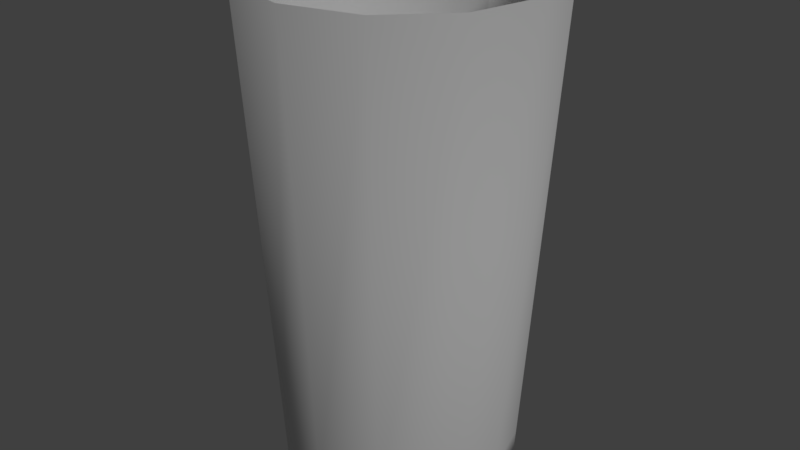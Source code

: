 # Source: glass.blend  (saved by Blender 2.78.0; exported with 4.5.12 LTS)
import bpy
from mathutils import Matrix  # noqa: F401  (used for matrix-valued properties, if any)

bpy.ops.wm.read_factory_settings(use_empty=True)
scene = bpy.context.scene
scene.name = 'Scene'

# ---- collections
col_collection_1 = bpy.data.collections.new('Collection 1'); scene.collection.children.link(col_collection_1)
col_collection_1.hide_render = True
col_collection_1.hide_viewport = True
col_collection_2 = bpy.data.collections.new('Collection 2'); scene.collection.children.link(col_collection_2)
col_collection_2.hide_render = True
col_collection_2.hide_viewport = True
col_collection_3 = bpy.data.collections.new('Collection 3'); scene.collection.children.link(col_collection_3)
col_collection_11 = bpy.data.collections.new('Collection 11'); scene.collection.children.link(col_collection_11)
col_collection_11.hide_render = True
col_collection_11.hide_viewport = True

# ---- materials (node trees are filled in below, after node groups)
mat_glass = bpy.data.materials.new('glass')
mat_glass.alpha_threshold = 0.0
mat_glass.use_transparent_shadow = False
mat_glass.roughness = 0.5

# ---- material node trees

# ---- world
world_world = bpy.data.worlds.new('World'); scene.world = world_world
world_world.color = (0.05088, 0.05088, 0.05088)
world_world.use_sun_shadow = False
world_world.sun_shadow_jitter_overblur = 0.0
world_world.cycles.sampling_method = 'MANUAL'

# ---- lights
light_hemi = bpy.data.lights.new('Hemi', 'SUN')
light_hemi.transmission_factor = 0.0
light_hemi.angle = 0.1993
light_hemi.energy = 1.0
light_hemi.shadow_buffer_clip_start = 0.5
light_hemi.shadow_soft_size = 0.1
light_hemi.shadow_cascade_max_distance = 1000.0

# ---- meshes
me_circle_001 = bpy.data.meshes.new('Circle.001')
me_circle_001.from_pydata([(-0.00966, 0.268, 0.454), (-0.1256, 0.2369, 0.454), (-0.2369, 0.1256, 0.454), (-0.268, 0.00966, 0.454), (-0.2273, -0.1424, 0.454), (-0.1424, -0.2273, 0.454), (0.00966, -0.268, 0.454), (0.1256, -0.2369, 0.454), (0.2369, -0.1256, 0.454), (0.268, -0.009661, 0.454), (0.2273, 0.1424, 0.454), (0.1424, 0.2273, 0.454), (-0.00966, 0.2158, -0.427), (-0.09955, 0.1917, -0.427), (-0.1917, 0.09955, -0.427), (-0.2158, 0.00966, -0.427), (-0.1821, -0.1163, -0.427), (-0.1163, -0.1821, -0.427), (0.00966, -0.2158, -0.427), (0.09955, -0.1917, -0.427), (0.1917, -0.09955, -0.427), (0.2158, -0.009661, -0.427), (0.1821, 0.1163, -0.427), (0.1163, 0.1821, -0.427), (2.297e-08, -1.465e-07, -0.4282), (6.412e-09, 0.2521, 0.464), (-0.1261, 0.2183, 0.464), (-0.2183, 0.1261, 0.464), (-0.2521, -1.156e-07, 0.464), (-0.2183, -0.1261, 0.464), (-0.1261, -0.2183, 0.464), (-3.166e-08, -0.2521, 0.464), (0.1261, -0.2183, 0.464), (0.2183, -0.1261, 0.464), (0.2521, -2.218e-07, 0.464), (0.2183, 0.1261, 0.464), (0.1261, 0.2183, 0.464), (9.447e-09, 0.1686, -0.3482), (-0.08429, 0.146, -0.3482), (-0.146, 0.08429, -0.3482), (-0.1686, -1.247e-07, -0.3482), (-0.146, -0.08429, -0.3482), (-0.08429, -0.146, -0.3482), (-1.601e-08, -0.1686, -0.3482), (0.08429, -0.146, -0.3482), (0.146, -0.08429, -0.3482), (0.1686, -1.957e-07, -0.3482), (0.146, 0.08429, -0.3482), (0.08429, 0.146, -0.3482), (2.111e-08, -1.428e-07, -0.3482), (-0.1932, 0.1004, -0.3995), (-0.2175, 0.00966, -0.3995), (0.2175, -0.00966, -0.3995), (0.1835, 0.1171, -0.3995), (0.00966, -0.2175, -0.3995), (0.1004, -0.1932, -0.3995), (-0.1835, -0.1171, -0.3995), (0.1171, 0.1835, -0.3995), (-0.00966, 0.2175, -0.3995), (-0.1004, 0.1932, -0.3995), (0.1932, -0.1004, -0.3995), (-0.1171, -0.1835, -0.3995), (-0.2677, 0.00966, 0.4493), (0.227, 0.1422, 0.4493), (0.1255, -0.2367, 0.4493), (-0.227, -0.1422, 0.4493), (0.1422, 0.227, 0.4493), (-0.1255, 0.2367, 0.4493), (0.2367, -0.1255, 0.4493), (-0.1422, -0.227, 0.4493), (-0.2367, 0.1255, 0.4493), (0.2677, -0.009661, 0.4493), (0.00966, -0.2677, 0.4493), (-0.00966, 0.2677, 0.4493), (0.2383, -2.177e-07, 0.3947), (0.2064, -0.1192, 0.3947), (-2.88e-08, -0.2383, 0.3947), (-0.1192, -0.2064, 0.3947), (-0.2383, -1.173e-07, 0.3947), (-0.2064, 0.1192, 0.3947), (0.2064, 0.1192, 0.3947), (0.1192, -0.2064, 0.3947), (-0.2064, -0.1192, 0.3947), (0.1192, 0.2064, 0.3947), (-0.1192, 0.2064, 0.3947), (7.189e-09, 0.2383, 0.3947), (1.419e-08, 0.1377, -0.4282), (0.06886, -0.1193, -0.4282), (0.1193, -0.06886, -0.4282), (-0.1193, -0.06886, -0.4282), (-0.06886, -0.1193, -0.4282), (0.06886, 0.1193, -0.4282), (-0.06886, 0.1193, -0.4282), (-0.1193, 0.06886, -0.4282), (0.1377, -1.879e-07, -0.4282), (-6.601e-09, -0.1377, -0.4282), (-0.1377, -1.299e-07, -0.4282), (0.1193, 0.06886, -0.4282), (0.1715, -1.967e-07, -0.3167), (-1.655e-08, -0.1715, -0.3167), (-0.1715, -1.244e-07, -0.3167), (0.1486, 0.08577, -0.3167), (0.08577, -0.1486, -0.3167), (-0.1486, -0.08577, -0.3167), (0.08577, 0.1486, -0.3167), (-0.08577, 0.1486, -0.3167), (0.1486, -0.08577, -0.3167), (-0.08577, -0.1486, -0.3167), (-0.1486, 0.08577, -0.3167), (9.351e-09, 0.1715, -0.3167), (-0.1944, 0.1011, -0.3277), (0.2189, -0.00966, -0.3277), (0.00966, -0.2189, -0.3277), (-0.00966, 0.2189, -0.3277), (-0.2189, 0.00966, -0.3277), (0.1847, 0.1178, -0.3277), (0.1011, -0.1944, -0.3277), (-0.1847, -0.1178, -0.3277), (0.1178, 0.1847, -0.3277), (-0.1011, 0.1944, -0.3277), (0.1944, -0.1011, -0.3277), (-0.1178, -0.1847, -0.3277), (1.261e-08, 0.163, -0.4339), (0.1412, -0.08152, -0.4339), (-0.08152, -0.1412, -0.4339), (-0.1412, 0.08152, -0.4339), (0.163, -1.953e-07, -0.4339), (-1.207e-08, -0.163, -0.4339), (-0.163, -1.267e-07, -0.4339), (0.1412, 0.08152, -0.4339), (0.08152, -0.1412, -0.4339), (-0.1412, -0.08152, -0.4339), (0.08152, 0.1412, -0.4339), (-0.08152, 0.1412, -0.4339), (-0.1356, 0.2349, 0.464), (4.924e-09, 0.2712, 0.464), (-0.2712, -1.132e-07, 0.464), (-0.2349, 0.1356, 0.464), (-0.1356, -0.2349, 0.464), (-0.2349, -0.1356, 0.464), (0.1356, -0.2349, 0.464), (-3.602e-08, -0.2712, 0.464), (0.2712, -2.274e-07, 0.464), (0.2349, -0.1356, 0.464), (0.1356, 0.2349, 0.464), (0.2349, 0.1356, 0.464), (-0.1089, 0.1886, -0.437), (9.086e-09, 0.2178, -0.437), (-0.2178, -1.202e-07, -0.437), (-0.1886, 0.1089, -0.437), (-0.1089, -0.1886, -0.437), (-0.1886, -0.1089, -0.437), (0.1089, -0.1886, -0.437), (-2.38e-08, -0.2178, -0.437), (0.2178, -2.119e-07, -0.437), (0.1886, -0.1089, -0.437), (0.1089, 0.1886, -0.437), (0.1886, 0.1089, -0.437), (-0.1906, 0.11, -0.3996), (-0.2703, -1.133e-07, 0.4492), (0.22, -2.125e-07, -0.3996), (0.2341, 0.1352, 0.4492), (-2.431e-08, -0.22, -0.3996), (0.1352, -0.2341, 0.4492), (-0.2341, -0.1352, 0.4492), (0.1352, 0.2341, 0.4492), (8.913e-09, 0.22, -0.3996), (-0.1352, 0.2341, 0.4492), (0.2341, -0.1352, 0.4492), (-0.1352, -0.2341, 0.4492), (-0.1918, 0.1107, -0.3278), (-0.22, -1.199e-07, -0.3996), (0.2214, -2.123e-07, -0.3278), (0.1906, 0.11, -0.3996), (-2.537e-08, -0.2214, -0.3278), (0.11, -0.1906, -0.3996), (-0.1906, -0.11, -0.3996), (0.11, 0.1906, -0.3996), (8.443e-09, 0.2214, -0.3278), (-0.11, 0.1906, -0.3996), (0.1906, -0.11, -0.3996), (-0.11, -0.1906, -0.3996), (-0.2214, -1.194e-07, -0.3278), (0.1918, 0.1107, -0.3278), (0.1107, -0.1918, -0.3278), (-0.1918, -0.1107, -0.3278), (0.1107, 0.1918, -0.3278), (-0.1107, 0.1918, -0.3278), (0.1918, -0.1107, -0.3278), (-0.1107, -0.1918, -0.3278), (-0.2341, 0.1352, 0.4492), (0.2703, -2.272e-07, 0.4492), (-3.582e-08, -0.2703, 0.4492), (4.993e-09, 0.2703, 0.4492)], [], [(51, 50, 14, 15), (173, 160, 154, 157), (55, 54, 18, 19), (176, 171, 148, 151), (57, 53, 22, 23), (59, 58, 12, 13), (180, 175, 152, 155), (61, 56, 16, 17), (166, 177, 156, 147), (158, 179, 146, 149), (52, 60, 20, 21), (162, 181, 150, 153), (88, 87, 24), (90, 89, 24), (86, 91, 24), (93, 92, 24), (94, 88, 24), (95, 90, 24), (96, 93, 24), (97, 94, 24), (87, 95, 24), (89, 96, 24), (91, 97, 24), (92, 86, 24), (138, 141, 31, 30), (137, 136, 28, 27), (142, 145, 35, 34), (141, 140, 32, 31), (136, 139, 29, 28), (145, 144, 36, 35), (135, 134, 26, 25), (140, 143, 33, 32), (139, 138, 30, 29), (144, 135, 25, 36), (134, 137, 27, 26), (143, 142, 34, 33), (106, 98, 46, 45), (107, 99, 43, 42), (108, 100, 40, 39), (98, 101, 47, 46), (99, 102, 44, 43), (100, 103, 41, 40), (101, 104, 48, 47), (109, 105, 38, 37), (102, 106, 45, 44), (103, 107, 42, 41), (104, 109, 37, 48), (105, 108, 39, 38), (38, 39, 49), (45, 46, 49), (42, 43, 49), (39, 40, 49), (46, 47, 49), (43, 44, 49), (40, 41, 49), (47, 48, 49), (37, 38, 49), (44, 45, 49), (41, 42, 49), (48, 37, 49), (174, 189, 181, 162), (111, 120, 60, 52), (170, 187, 179, 158), (178, 186, 177, 166), (121, 117, 56, 61), (188, 184, 175, 180), (119, 113, 58, 59), (118, 115, 53, 57), (185, 182, 171, 176), (116, 112, 54, 55), (183, 172, 160, 173), (114, 110, 50, 51), (3, 2, 70, 62), (145, 142, 191, 161), (7, 6, 72, 64), (139, 136, 159, 164), (11, 10, 63, 66), (1, 0, 73, 67), (143, 140, 163, 168), (5, 4, 65, 69), (135, 144, 165, 193), (137, 134, 167, 190), (9, 8, 68, 71), (141, 138, 169, 192), (26, 27, 79, 84), (36, 25, 85, 83), (29, 30, 77, 82), (32, 33, 75, 81), (25, 26, 84, 85), (35, 36, 83, 80), (28, 29, 82, 78), (31, 32, 81, 76), (34, 35, 80, 74), (27, 28, 78, 79), (30, 31, 76, 77), (33, 34, 74, 75), (133, 122, 86, 92), (132, 129, 97, 91), (131, 128, 96, 89), (130, 127, 95, 87), (129, 126, 94, 97), (128, 125, 93, 96), (127, 124, 90, 95), (126, 123, 88, 94), (125, 133, 92, 93), (122, 132, 91, 86), (124, 131, 89, 90), (123, 130, 87, 88), (84, 79, 108, 105), (83, 85, 109, 104), (82, 77, 107, 103), (81, 75, 106, 102), (85, 84, 105, 109), (80, 83, 104, 101), (78, 82, 103, 100), (76, 81, 102, 99), (74, 80, 101, 98), (79, 78, 100, 108), (77, 76, 99, 107), (75, 74, 98, 106), (62, 70, 110, 114), (161, 191, 172, 183), (64, 72, 112, 116), (164, 159, 182, 185), (66, 63, 115, 118), (67, 73, 113, 119), (168, 163, 184, 188), (69, 65, 117, 121), (193, 165, 186, 178), (190, 167, 187, 170), (71, 68, 120, 111), (192, 169, 189, 174), (155, 152, 130, 123), (150, 151, 131, 124), (147, 156, 132, 122), (149, 146, 133, 125), (154, 155, 123, 126), (153, 150, 124, 127), (148, 149, 125, 128), (157, 154, 126, 129), (152, 153, 127, 130), (151, 148, 128, 131), (156, 157, 129, 132), (146, 147, 122, 133), (0, 1, 134, 135), (2, 3, 136, 137), (4, 5, 138, 139), (6, 7, 140, 141), (8, 9, 142, 143), (10, 11, 144, 145), (13, 12, 147, 146), (15, 14, 149, 148), (17, 16, 151, 150), (19, 18, 153, 152), (21, 20, 155, 154), (23, 22, 157, 156), (14, 50, 158, 149), (3, 62, 159, 136), (52, 21, 154, 160), (63, 10, 145, 161), (18, 54, 162, 153), (7, 64, 163, 140), (65, 4, 139, 164), (11, 66, 165, 144), (12, 58, 166, 147), (1, 67, 167, 134), (68, 8, 143, 168), (5, 69, 169, 138), (50, 110, 170, 158), (51, 15, 148, 171), (111, 52, 160, 172), (22, 53, 173, 157), (54, 112, 174, 162), (55, 19, 152, 175), (16, 56, 176, 151), (57, 23, 156, 177), (58, 113, 178, 166), (59, 13, 146, 179), (20, 60, 180, 155), (61, 17, 150, 181), (62, 114, 182, 159), (115, 63, 161, 183), (64, 116, 184, 163), (117, 65, 164, 185), (66, 118, 186, 165), (67, 119, 187, 167), (120, 68, 168, 188), (69, 121, 189, 169), (70, 2, 137, 190), (9, 71, 191, 142), (72, 6, 141, 192), (73, 0, 135, 193), (110, 70, 190, 170), (71, 111, 172, 191), (112, 72, 192, 174), (113, 73, 193, 178), (114, 51, 171, 182), (53, 115, 183, 173), (116, 55, 175, 184), (56, 117, 185, 176), (118, 57, 177, 186), (119, 59, 179, 187), (60, 120, 188, 180), (121, 61, 181, 189)])
me_circle_001.polygons.foreach_set('use_smooth', [True] * 204)
_k = {(146, 147): 1.0, (146, 149): 1.0, (148, 149): 1.0, (148, 151): 1.0, (150, 151): 1.0, (150, 153): 1.0, (152, 153): 1.0, (152, 155): 1.0, (154, 155): 1.0, (154, 157): 1.0, (156, 157): 1.0, (147, 156): 1.0, (12, 13): 1.0, (14, 15): 1.0, (16, 17): 1.0, (18, 19): 1.0, (20, 21): 1.0, (22, 23): 1.0}
me_circle_001.attributes.new('crease_edge', 'FLOAT', 'EDGE').data.foreach_set('value', [_k.get((min(e.vertices), max(e.vertices)), 0.0) for e in me_circle_001.edges])
me_circle_001.use_remesh_preserve_volume = False
me_circle_001.use_remesh_preserve_attributes = False
me_circle_001.use_mirror_vertex_groups = False
me_circle_001.update()
me_circle = bpy.data.meshes.new('Circle')
me_circle.from_pydata([(4.924e-09, 0.2712, 0.464), (-0.1356, 0.2349, 0.464), (-0.2349, 0.1356, 0.464), (-0.2712, -1.132e-07, 0.464), (-0.2349, -0.1356, 0.464), (-0.1356, -0.2349, 0.464), (-3.602e-08, -0.2712, 0.464), (0.1356, -0.2349, 0.464), (0.2349, -0.1356, 0.464), (0.2712, -2.274e-07, 0.464), (0.2349, 0.1356, 0.464), (0.1356, 0.2349, 0.464), (9.086e-09, 0.2178, -0.437), (-0.1089, 0.1886, -0.437), (-0.1886, 0.1089, -0.437), (-0.2178, -1.202e-07, -0.437), (-0.1886, -0.1089, -0.437), (-0.1089, -0.1886, -0.437), (-2.38e-08, -0.2178, -0.437), (0.1089, -0.1886, -0.437), (0.1886, -0.1089, -0.437), (0.2178, -2.119e-07, -0.437), (0.1886, 0.1089, -0.437), (0.1089, 0.1886, -0.437), (2.297e-08, -1.465e-07, -0.437), (6.979e-09, 0.2449, 0.464), (-0.1224, 0.212, 0.464), (-0.212, 0.1224, 0.464), (-0.2449, -1.166e-07, 0.464), (-0.212, -0.1224, 0.464), (-0.1224, -0.212, 0.464), (-2.999e-08, -0.2449, 0.464), (0.1224, -0.212, 0.464), (0.212, -0.1224, 0.464), (0.2449, -2.197e-07, 0.464), (0.212, 0.1224, 0.464), (0.1224, 0.212, 0.464), (9.447e-09, 0.1686, -0.3482), (-0.08429, 0.146, -0.3482), (-0.146, 0.08429, -0.3482), (-0.1686, -1.247e-07, -0.3482), (-0.146, -0.08429, -0.3482), (-0.08429, -0.146, -0.3482), (-1.601e-08, -0.1686, -0.3482), (0.08429, -0.146, -0.3482), (0.146, -0.08429, -0.3482), (0.1686, -1.957e-07, -0.3482), (0.146, 0.08429, -0.3482), (0.08429, 0.146, -0.3482), (2.111e-08, -1.428e-07, -0.3482), (-0.1906, 0.11, -0.3996), (-0.22, -1.199e-07, -0.3996), (0.22, -2.125e-07, -0.3996), (0.1906, 0.11, -0.3996), (-2.431e-08, -0.22, -0.3996), (0.11, -0.1906, -0.3996), (-0.1906, -0.11, -0.3996), (0.11, 0.1906, -0.3996), (8.913e-09, 0.22, -0.3996), (-0.11, 0.1906, -0.3996), (0.1906, -0.11, -0.3996), (-0.11, -0.1906, -0.3996)], [], [(51, 50, 14, 15), (53, 52, 21, 22), (55, 54, 18, 19), (56, 51, 15, 16), (57, 53, 22, 23), (59, 58, 12, 13), (60, 55, 19, 20), (61, 56, 16, 17), (58, 57, 23, 12), (50, 59, 13, 14), (52, 60, 20, 21), (54, 61, 17, 18), (20, 19, 24), (17, 16, 24), (12, 23, 24), (14, 13, 24), (21, 20, 24), (18, 17, 24), (15, 14, 24), (22, 21, 24), (19, 18, 24), (16, 15, 24), (23, 22, 24), (13, 12, 24), (5, 6, 31, 30), (2, 3, 28, 27), (9, 10, 35, 34), (6, 7, 32, 31), (3, 4, 29, 28), (10, 11, 36, 35), (0, 1, 26, 25), (7, 8, 33, 32), (4, 5, 30, 29), (11, 0, 25, 36), (1, 2, 27, 26), (8, 9, 34, 33), (33, 34, 46, 45), (30, 31, 43, 42), (27, 28, 40, 39), (34, 35, 47, 46), (31, 32, 44, 43), (28, 29, 41, 40), (35, 36, 48, 47), (25, 26, 38, 37), (32, 33, 45, 44), (29, 30, 42, 41), (36, 25, 37, 48), (26, 27, 39, 38), (38, 39, 49), (45, 46, 49), (42, 43, 49), (39, 40, 49), (46, 47, 49), (43, 44, 49), (40, 41, 49), (47, 48, 49), (37, 38, 49), (44, 45, 49), (41, 42, 49), (48, 37, 49), (6, 5, 61, 54), (9, 8, 60, 52), (2, 1, 59, 50), (0, 11, 57, 58), (5, 4, 56, 61), (8, 7, 55, 60), (1, 0, 58, 59), (11, 10, 53, 57), (4, 3, 51, 56), (7, 6, 54, 55), (10, 9, 52, 53), (3, 2, 50, 51)])
me_circle.polygons.foreach_set('use_smooth', [True] * 72)
_uv = me_circle.uv_layers.new(name='UVMap')
_uv.uv.foreach_set('vector', [0.2794, 0.05681, 0.2212, 0.05056, 0.2236, 0.03147, 0.2811, 0.03765, 0.6877, 0.05056, 0.6296, 0.05681, 0.6279, 0.03765, 0.6854, 0.03147, 0.5129, 0.06396, 0.4545, 0.06486, 0.4545, 0.04562, 0.5124, 0.04473, 0.3376, 0.06128, 0.2794, 0.05681, 0.2811, 0.03765, 0.3388, 0.04208, 0.7456, 0.04254, 0.6877, 0.05056, 0.6854, 0.03147, 0.7427, 0.02352, 0.1633, 0.04254, 0.1057, 0.03275, 0.1092, 0.01383, 0.1663, 0.02352, 0.5713, 0.06128, 0.5129, 0.06396, 0.5124, 0.04473, 0.5702, 0.04208, 0.396, 0.06396, 0.3376, 0.06128, 0.3388, 0.04208, 0.3966, 0.04473, 0.8033, 0.03275, 0.7456, 0.04254, 0.7427, 0.02352, 0.7998, 0.01383, 0.2212, 0.05056, 0.1633, 0.04254, 0.1663, 0.02352, 0.2236, 0.03147, 0.6296, 0.05681, 0.5713, 0.06128, 0.5702, 0.04208, 0.6279, 0.03765, 0.4545, 0.06486, 0.396, 0.06396, 0.3966, 0.04473, 0.4545, 0.04562, 0.8546, 0.9798, 0.8069, 0.9522, 0.8822, 0.8769, 0.7793, 0.8494, 0.8069, 0.8016, 0.8822, 0.8769, 0.9851, 0.8494, 0.9851, 0.9045, 0.8822, 0.8769, 0.9098, 0.7741, 0.9575, 0.8016, 0.8822, 0.8769, 0.9098, 0.9798, 0.8546, 0.9798, 0.8822, 0.8769, 0.7793, 0.9045, 0.7793, 0.8494, 0.8822, 0.8769, 0.8546, 0.7741, 0.9098, 0.7741, 0.8822, 0.8769, 0.9575, 0.9522, 0.9098, 0.9798, 0.8822, 0.8769, 0.8069, 0.9522, 0.7793, 0.9045, 0.8822, 0.8769, 0.8069, 0.8016, 0.8546, 0.7741, 0.8822, 0.8769, 0.9851, 0.9045, 0.9575, 0.9522, 0.8822, 0.8769, 0.9575, 0.8016, 0.9851, 0.8494, 0.8822, 0.8769, 0.7899, 0.7592, 0.7295, 0.7267, 0.7383, 0.7173, 0.7929, 0.7467, 0.9494, 0.6606, 0.9169, 0.7211, 0.9075, 0.7122, 0.9369, 0.6577, 0.7239, 0.5393, 0.7823, 0.5032, 0.786, 0.5156, 0.7333, 0.5481, 0.7295, 0.7267, 0.6934, 0.6683, 0.7058, 0.6646, 0.7383, 0.7173, 0.9169, 0.7211, 0.8585, 0.7572, 0.8548, 0.7448, 0.9075, 0.7122, 0.7823, 0.5032, 0.8508, 0.5012, 0.8479, 0.5137, 0.786, 0.5156, 0.9113, 0.5337, 0.9474, 0.5921, 0.935, 0.5958, 0.9024, 0.5431, 0.6934, 0.6683, 0.6914, 0.5997, 0.7039, 0.6027, 0.7058, 0.6646, 0.8585, 0.7572, 0.7899, 0.7592, 0.7929, 0.7467, 0.8548, 0.7448, 0.8508, 0.5012, 0.9113, 0.5337, 0.9024, 0.5431, 0.8479, 0.5137, 0.9474, 0.5921, 0.9494, 0.6606, 0.9369, 0.6577, 0.935, 0.5958, 0.6914, 0.5997, 0.7239, 0.5393, 0.7333, 0.5481, 0.7039, 0.6027, 0.6355, 0.9564, 0.5744, 0.9669, 0.5167, 0.5723, 0.5588, 0.5651, 0.08241, 0.9431, 0.02263, 0.9268, 0.1368, 0.5447, 0.178, 0.5559, 0.2655, 0.9744, 0.204, 0.9669, 0.2617, 0.5723, 0.304, 0.5775, 0.5744, 0.9669, 0.5129, 0.9744, 0.4744, 0.5775, 0.5167, 0.5723, 0.7558, 0.9268, 0.696, 0.9431, 0.6004, 0.5559, 0.6416, 0.5447, 0.204, 0.9669, 0.1429, 0.9564, 0.2196, 0.5651, 0.2617, 0.5723, 0.5129, 0.9744, 0.4511, 0.9789, 0.4319, 0.5806, 0.4744, 0.5775, 0.3892, 0.9804, 0.3273, 0.9789, 0.3466, 0.5806, 0.3892, 0.5816, 0.696, 0.9431, 0.6355, 0.9564, 0.5588, 0.5651, 0.6004, 0.5559, 0.1429, 0.9564, 0.08241, 0.9431, 0.178, 0.5559, 0.2196, 0.5651, 0.4511, 0.9789, 0.3892, 0.9804, 0.3892, 0.5816, 0.4319, 0.5806, 0.3273, 0.9789, 0.2655, 0.9744, 0.304, 0.5775, 0.3466, 0.5806, 0.8781, 0.6856, 0.8418, 0.7081, 0.8181, 0.6291, 0.7944, 0.5502, 0.837, 0.5489, 0.8181, 0.6291, 0.7392, 0.6528, 0.7379, 0.6102, 0.8181, 0.6291, 0.8418, 0.7081, 0.7992, 0.7093, 0.8181, 0.6291, 0.837, 0.5489, 0.8746, 0.5691, 0.8181, 0.6291, 0.7379, 0.6102, 0.7581, 0.5726, 0.8181, 0.6291, 0.7992, 0.7093, 0.7616, 0.6891, 0.8181, 0.6291, 0.8746, 0.5691, 0.897, 0.6054, 0.8181, 0.6291, 0.8983, 0.6481, 0.8781, 0.6856, 0.8181, 0.6291, 0.7581, 0.5726, 0.7944, 0.5502, 0.8181, 0.6291, 0.7616, 0.6891, 0.7392, 0.6528, 0.8181, 0.6291, 0.897, 0.6054, 0.8983, 0.6481, 0.8181, 0.6291, 0.4545, 0.5088, 0.3825, 0.5077, 0.396, 0.06396, 0.4545, 0.06486, 0.6703, 0.4989, 0.5985, 0.5044, 0.5713, 0.06128, 0.6296, 0.05681, 0.167, 0.4912, 0.09567, 0.4813, 0.1633, 0.04254, 0.2212, 0.05056, 0.8843, 0.4692, 0.8133, 0.4813, 0.7456, 0.04254, 0.8033, 0.03275, 0.3825, 0.5077, 0.3105, 0.5044, 0.3376, 0.06128, 0.396, 0.06396, 0.5985, 0.5044, 0.5265, 0.5077, 0.5129, 0.06396, 0.5713, 0.06128, 0.09567, 0.4813, 0.02465, 0.4692, 0.1057, 0.03275, 0.1633, 0.04254, 0.8133, 0.4813, 0.742, 0.4912, 0.6877, 0.05056, 0.7456, 0.04254, 0.3105, 0.5044, 0.2387, 0.4989, 0.2794, 0.05681, 0.3376, 0.06128, 0.5265, 0.5077, 0.4545, 0.5088, 0.4545, 0.06486, 0.5129, 0.06396, 0.742, 0.4912, 0.6703, 0.4989, 0.6296, 0.05681, 0.6877, 0.05056, 0.2387, 0.4989, 0.167, 0.4912, 0.2212, 0.05056, 0.2794, 0.05681])
me_circle.use_remesh_preserve_volume = False
me_circle.use_remesh_preserve_attributes = False
me_circle.use_mirror_vertex_groups = False
me_circle.update()
me_glass = bpy.data.meshes.new('glass')
me_glass.from_pydata([(4.924e-09, 0.2712, 0.464), (-0.1356, 0.2349, 0.464), (-0.2349, 0.1356, 0.464), (-0.2712, -1.132e-07, 0.464), (-0.2349, -0.1356, 0.464), (-0.1356, -0.2349, 0.464), (-3.602e-08, -0.2712, 0.464), (0.1356, -0.2349, 0.464), (0.2349, -0.1356, 0.464), (0.2712, -2.274e-07, 0.464), (0.2349, 0.1356, 0.464), (0.1356, 0.2349, 0.464), (9.086e-09, 0.2178, -0.437), (-0.1089, 0.1886, -0.437), (-0.1886, 0.1089, -0.437), (-0.2178, -1.202e-07, -0.437), (-0.1886, -0.1089, -0.437), (-0.1089, -0.1886, -0.437), (-2.38e-08, -0.2178, -0.437), (0.1089, -0.1886, -0.437), (0.1886, -0.1089, -0.437), (0.2178, -2.119e-07, -0.437), (0.1886, 0.1089, -0.437), (0.1089, 0.1886, -0.437), (2.297e-08, -1.465e-07, -0.437), (6.47e-09, 0.2507, 0.4526), (-0.1254, 0.2172, 0.4526), (-0.2172, 0.1254, 0.4526), (-0.2507, -1.158e-07, 0.4526), (-0.2172, -0.1254, 0.4526), (-0.1254, -0.2172, 0.4526), (-3.139e-08, -0.2507, 0.4526), (0.1254, -0.2172, 0.4526), (0.2172, -0.1254, 0.4526), (0.2507, -2.214e-07, 0.4526), (0.2172, 0.1254, 0.4526), (0.1254, 0.2172, 0.4526), (9.447e-09, 0.1686, -0.3482), (-0.08429, 0.146, -0.3482), (-0.146, 0.08429, -0.3482), (-0.1686, -1.247e-07, -0.3482), (-0.146, -0.08429, -0.3482), (-0.08429, -0.146, -0.3482), (-1.601e-08, -0.1686, -0.3482), (0.08429, -0.146, -0.3482), (0.146, -0.08429, -0.3482), (0.1686, -1.957e-07, -0.3482), (0.146, 0.08429, -0.3482), (0.08429, 0.146, -0.3482), (2.111e-08, -1.428e-07, -0.3482), (-0.1906, 0.11, -0.3996), (-0.22, -1.199e-07, -0.3996), (0.22, -2.125e-07, -0.3996), (0.1906, 0.11, -0.3996), (-2.431e-08, -0.22, -0.3996), (0.11, -0.1906, -0.3996), (-0.1906, -0.11, -0.3996), (0.11, 0.1906, -0.3996), (8.913e-09, 0.22, -0.3996), (-0.11, 0.1906, -0.3996), (0.1906, -0.11, -0.3996), (-0.11, -0.1906, -0.3996)], [], [(51, 50, 14, 15), (53, 52, 21, 22), (55, 54, 18, 19), (56, 51, 15, 16), (57, 53, 22, 23), (59, 58, 12, 13), (60, 55, 19, 20), (61, 56, 16, 17), (58, 57, 23, 12), (50, 59, 13, 14), (52, 60, 20, 21), (54, 61, 17, 18), (20, 19, 24), (17, 16, 24), (12, 23, 24), (14, 13, 24), (21, 20, 24), (18, 17, 24), (15, 14, 24), (22, 21, 24), (19, 18, 24), (16, 15, 24), (23, 22, 24), (13, 12, 24), (5, 6, 31, 30), (2, 3, 28, 27), (9, 10, 35, 34), (6, 7, 32, 31), (3, 4, 29, 28), (10, 11, 36, 35), (0, 1, 26, 25), (7, 8, 33, 32), (4, 5, 30, 29), (11, 0, 25, 36), (1, 2, 27, 26), (8, 9, 34, 33), (33, 34, 46, 45), (30, 31, 43, 42), (27, 28, 40, 39), (34, 35, 47, 46), (31, 32, 44, 43), (28, 29, 41, 40), (35, 36, 48, 47), (25, 26, 38, 37), (32, 33, 45, 44), (29, 30, 42, 41), (36, 25, 37, 48), (26, 27, 39, 38), (38, 39, 49), (45, 46, 49), (42, 43, 49), (39, 40, 49), (46, 47, 49), (43, 44, 49), (40, 41, 49), (47, 48, 49), (37, 38, 49), (44, 45, 49), (41, 42, 49), (48, 37, 49), (6, 5, 61, 54), (9, 8, 60, 52), (2, 1, 59, 50), (0, 11, 57, 58), (5, 4, 56, 61), (8, 7, 55, 60), (1, 0, 58, 59), (11, 10, 53, 57), (4, 3, 51, 56), (7, 6, 54, 55), (10, 9, 52, 53), (3, 2, 50, 51)])
me_glass.polygons.foreach_set('use_smooth', [True] * 72)
_uv = me_glass.uv_layers.new(name='UVMap')
_uv.uv.foreach_set('vector', [0.2794, 0.05681, 0.2212, 0.05056, 0.2236, 0.03147, 0.2811, 0.03765, 0.6877, 0.05056, 0.6296, 0.05681, 0.6279, 0.03765, 0.6854, 0.03147, 0.5129, 0.06396, 0.4545, 0.06486, 0.4545, 0.04562, 0.5124, 0.04473, 0.3376, 0.06128, 0.2794, 0.05681, 0.2811, 0.03765, 0.3388, 0.04208, 0.7456, 0.04254, 0.6877, 0.05056, 0.6854, 0.03147, 0.7427, 0.02352, 0.1633, 0.04254, 0.1057, 0.03275, 0.1092, 0.01383, 0.1663, 0.02352, 0.5713, 0.06128, 0.5129, 0.06396, 0.5124, 0.04473, 0.5702, 0.04208, 0.396, 0.06396, 0.3376, 0.06128, 0.3388, 0.04208, 0.3966, 0.04473, 0.8033, 0.03275, 0.7456, 0.04254, 0.7427, 0.02352, 0.7998, 0.01383, 0.2212, 0.05056, 0.1633, 0.04254, 0.1663, 0.02352, 0.2236, 0.03147, 0.6296, 0.05681, 0.5713, 0.06128, 0.5702, 0.04208, 0.6279, 0.03765, 0.4545, 0.06486, 0.396, 0.06396, 0.3966, 0.04473, 0.4545, 0.04562, 0.8546, 0.9798, 0.8069, 0.9522, 0.8822, 0.8769, 0.7793, 0.8494, 0.8069, 0.8016, 0.8822, 0.8769, 0.9851, 0.8494, 0.9851, 0.9045, 0.8822, 0.8769, 0.9098, 0.7741, 0.9575, 0.8016, 0.8822, 0.8769, 0.9098, 0.9798, 0.8546, 0.9798, 0.8822, 0.8769, 0.7793, 0.9045, 0.7793, 0.8494, 0.8822, 0.8769, 0.8546, 0.7741, 0.9098, 0.7741, 0.8822, 0.8769, 0.9575, 0.9522, 0.9098, 0.9798, 0.8822, 0.8769, 0.8069, 0.9522, 0.7793, 0.9045, 0.8822, 0.8769, 0.8069, 0.8016, 0.8546, 0.7741, 0.8822, 0.8769, 0.9851, 0.9045, 0.9575, 0.9522, 0.8822, 0.8769, 0.9575, 0.8016, 0.9851, 0.8494, 0.8822, 0.8769, 0.7899, 0.7592, 0.7295, 0.7267, 0.7364, 0.7194, 0.7922, 0.7495, 0.9494, 0.6606, 0.9169, 0.7211, 0.9096, 0.7142, 0.9397, 0.6583, 0.7239, 0.5393, 0.7823, 0.5032, 0.7851, 0.5128, 0.7312, 0.5462, 0.7295, 0.7267, 0.6934, 0.6683, 0.703, 0.6655, 0.7364, 0.7194, 0.9169, 0.7211, 0.8585, 0.7572, 0.8557, 0.7476, 0.9096, 0.7142, 0.7823, 0.5032, 0.8508, 0.5012, 0.8485, 0.5109, 0.7851, 0.5128, 0.9113, 0.5337, 0.9474, 0.5921, 0.9378, 0.5949, 0.9044, 0.541, 0.6934, 0.6683, 0.6914, 0.5997, 0.7011, 0.602, 0.703, 0.6655, 0.8585, 0.7572, 0.7899, 0.7592, 0.7922, 0.7495, 0.8557, 0.7476, 0.8508, 0.5012, 0.9113, 0.5337, 0.9044, 0.541, 0.8485, 0.5109, 0.9474, 0.5921, 0.9494, 0.6606, 0.9397, 0.6583, 0.9378, 0.5949, 0.6914, 0.5997, 0.7239, 0.5393, 0.7312, 0.5462, 0.7011, 0.602, 0.6345, 0.9513, 0.5737, 0.9617, 0.5167, 0.5723, 0.5588, 0.5651, 0.08367, 0.938, 0.0233, 0.9215, 0.1368, 0.5447, 0.178, 0.5559, 0.266, 0.9691, 0.2047, 0.9617, 0.2617, 0.5723, 0.304, 0.5775, 0.5737, 0.9617, 0.5124, 0.9691, 0.4744, 0.5775, 0.5167, 0.5723, 0.7551, 0.9215, 0.6948, 0.938, 0.6004, 0.5559, 0.6416, 0.5447, 0.2047, 0.9617, 0.1439, 0.9513, 0.2196, 0.5651, 0.2617, 0.5723, 0.5124, 0.9691, 0.4509, 0.9736, 0.4319, 0.5806, 0.4744, 0.5775, 0.3892, 0.9751, 0.3275, 0.9736, 0.3466, 0.5806, 0.3892, 0.5816, 0.6948, 0.938, 0.6345, 0.9513, 0.5588, 0.5651, 0.6004, 0.5559, 0.1439, 0.9513, 0.08367, 0.938, 0.178, 0.5559, 0.2196, 0.5651, 0.4509, 0.9736, 0.3892, 0.9751, 0.3892, 0.5816, 0.4319, 0.5806, 0.3275, 0.9736, 0.266, 0.9691, 0.304, 0.5775, 0.3466, 0.5806, 0.8781, 0.6856, 0.8418, 0.7081, 0.8181, 0.6291, 0.7944, 0.5502, 0.837, 0.5489, 0.8181, 0.6291, 0.7392, 0.6528, 0.7379, 0.6102, 0.8181, 0.6291, 0.8418, 0.7081, 0.7992, 0.7093, 0.8181, 0.6291, 0.837, 0.5489, 0.8746, 0.5691, 0.8181, 0.6291, 0.7379, 0.6102, 0.7581, 0.5726, 0.8181, 0.6291, 0.7992, 0.7093, 0.7616, 0.6891, 0.8181, 0.6291, 0.8746, 0.5691, 0.897, 0.6054, 0.8181, 0.6291, 0.8983, 0.6481, 0.8781, 0.6856, 0.8181, 0.6291, 0.7581, 0.5726, 0.7944, 0.5502, 0.8181, 0.6291, 0.7616, 0.6891, 0.7392, 0.6528, 0.8181, 0.6291, 0.897, 0.6054, 0.8983, 0.6481, 0.8181, 0.6291, 0.4545, 0.5088, 0.3825, 0.5077, 0.396, 0.06396, 0.4545, 0.06486, 0.6703, 0.4989, 0.5985, 0.5044, 0.5713, 0.06128, 0.6296, 0.05681, 0.167, 0.4912, 0.09567, 0.4813, 0.1633, 0.04254, 0.2212, 0.05056, 0.8843, 0.4692, 0.8133, 0.4813, 0.7456, 0.04254, 0.8033, 0.03275, 0.3825, 0.5077, 0.3105, 0.5044, 0.3376, 0.06128, 0.396, 0.06396, 0.5985, 0.5044, 0.5265, 0.5077, 0.5129, 0.06396, 0.5713, 0.06128, 0.09567, 0.4813, 0.02465, 0.4692, 0.1057, 0.03275, 0.1633, 0.04254, 0.8133, 0.4813, 0.742, 0.4912, 0.6877, 0.05056, 0.7456, 0.04254, 0.3105, 0.5044, 0.2387, 0.4989, 0.2794, 0.05681, 0.3376, 0.06128, 0.5265, 0.5077, 0.4545, 0.5088, 0.4545, 0.06486, 0.5129, 0.06396, 0.742, 0.4912, 0.6703, 0.4989, 0.6296, 0.05681, 0.6877, 0.05056, 0.2387, 0.4989, 0.167, 0.4912, 0.2212, 0.05056, 0.2794, 0.05681])
me_glass.materials.append(mat_glass)
me_glass.use_remesh_preserve_volume = False
me_glass.use_remesh_preserve_attributes = False
me_glass.use_mirror_vertex_groups = False
me_glass.update()
me_circle_002 = bpy.data.meshes.new('Circle.002')
me_circle_002.from_pydata([(4.924e-09, 0.2712, 0.464), (-0.1356, 0.2349, 0.464), (-0.2349, 0.1356, 0.464), (-0.2712, -1.132e-07, 0.464), (-0.2349, -0.1356, 0.464), (-0.1356, -0.2349, 0.464), (-3.602e-08, -0.2712, 0.464), (0.1356, -0.2349, 0.464), (0.2349, -0.1356, 0.464), (0.2712, -2.274e-07, 0.464), (0.2349, 0.1356, 0.464), (0.1356, 0.2349, 0.464), (9.086e-09, 0.2178, -0.437), (-0.1089, 0.1886, -0.437), (-0.1886, 0.1089, -0.437), (-0.2178, -1.202e-07, -0.437), (-0.1886, -0.1089, -0.437), (-0.1089, -0.1886, -0.437), (-2.38e-08, -0.2178, -0.437), (0.1089, -0.1886, -0.437), (0.1886, -0.1089, -0.437), (0.2178, -2.119e-07, -0.437), (0.1886, 0.1089, -0.437), (0.1089, 0.1886, -0.437), (2.297e-08, -1.465e-07, -0.4282), (6.412e-09, 0.2521, 0.464), (-0.1261, 0.2183, 0.464), (-0.2183, 0.1261, 0.464), (-0.2521, -1.156e-07, 0.464), (-0.2183, -0.1261, 0.464), (-0.1261, -0.2183, 0.464), (-3.166e-08, -0.2521, 0.464), (0.1261, -0.2183, 0.464), (0.2183, -0.1261, 0.464), (0.2521, -2.218e-07, 0.464), (0.2183, 0.1261, 0.464), (0.1261, 0.2183, 0.464), (9.447e-09, 0.1686, -0.3482), (-0.08429, 0.146, -0.3482), (-0.146, 0.08429, -0.3482), (-0.1686, -1.247e-07, -0.3482), (-0.146, -0.08429, -0.3482), (-0.08429, -0.146, -0.3482), (-1.601e-08, -0.1686, -0.3482), (0.08429, -0.146, -0.3482), (0.146, -0.08429, -0.3482), (0.1686, -1.957e-07, -0.3482), (0.146, 0.08429, -0.3482), (0.08429, 0.146, -0.3482), (2.111e-08, -1.428e-07, -0.3482), (-0.1906, 0.11, -0.3996), (-0.22, -1.199e-07, -0.3996), (0.22, -2.125e-07, -0.3996), (0.1906, 0.11, -0.3996), (-2.431e-08, -0.22, -0.3996), (0.11, -0.1906, -0.3996), (-0.1906, -0.11, -0.3996), (0.11, 0.1906, -0.3996), (8.913e-09, 0.22, -0.3996), (-0.11, 0.1906, -0.3996), (0.1906, -0.11, -0.3996), (-0.11, -0.1906, -0.3996), (-0.2703, -1.133e-07, 0.4492), (0.2341, 0.1352, 0.4492), (0.1352, -0.2341, 0.4492), (-0.2341, -0.1352, 0.4492), (0.1352, 0.2341, 0.4492), (-0.1352, 0.2341, 0.4492), (0.2341, -0.1352, 0.4492), (-0.1352, -0.2341, 0.4492), (-0.2341, 0.1352, 0.4492), (0.2703, -2.272e-07, 0.4492), (-3.582e-08, -0.2703, 0.4492), (4.993e-09, 0.2703, 0.4492), (0.2383, -2.177e-07, 0.3947), (0.2064, -0.1192, 0.3947), (-2.88e-08, -0.2383, 0.3947), (-0.1192, -0.2064, 0.3947), (-0.2383, -1.173e-07, 0.3947), (-0.2064, 0.1192, 0.3947), (0.2064, 0.1192, 0.3947), (0.1192, -0.2064, 0.3947), (-0.2064, -0.1192, 0.3947), (0.1192, 0.2064, 0.3947), (-0.1192, 0.2064, 0.3947), (7.189e-09, 0.2383, 0.3947), (1.419e-08, 0.1377, -0.4282), (0.06886, -0.1193, -0.4282), (0.1193, -0.06886, -0.4282), (-0.1193, -0.06886, -0.4282), (-0.06886, -0.1193, -0.4282), (0.06886, 0.1193, -0.4282), (-0.06886, 0.1193, -0.4282), (-0.1193, 0.06886, -0.4282), (0.1377, -1.879e-07, -0.4282), (-6.601e-09, -0.1377, -0.4282), (-0.1377, -1.299e-07, -0.4282), (0.1193, 0.06886, -0.4282), (0.1715, -1.967e-07, -0.3167), (-1.655e-08, -0.1715, -0.3167), (-0.1715, -1.244e-07, -0.3167), (0.1486, 0.08577, -0.3167), (0.08577, -0.1486, -0.3167), (-0.1486, -0.08577, -0.3167), (0.08577, 0.1486, -0.3167), (-0.08577, 0.1486, -0.3167), (0.1486, -0.08577, -0.3167), (-0.08577, -0.1486, -0.3167), (-0.1486, 0.08577, -0.3167), (9.351e-09, 0.1715, -0.3167), (-0.1918, 0.1107, -0.3278), (0.2214, -2.123e-07, -0.3278), (-2.537e-08, -0.2214, -0.3278), (8.443e-09, 0.2214, -0.3278), (-0.2214, -1.194e-07, -0.3278), (0.1918, 0.1107, -0.3278), (0.1107, -0.1918, -0.3278), (-0.1918, -0.1107, -0.3278), (0.1107, 0.1918, -0.3278), (-0.1107, 0.1918, -0.3278), (0.1918, -0.1107, -0.3278), (-0.1107, -0.1918, -0.3278), (1.261e-08, 0.163, -0.4339), (0.1412, -0.08152, -0.4339), (-0.08152, -0.1412, -0.4339), (-0.1412, 0.08152, -0.4339), (0.163, -1.953e-07, -0.4339), (-1.207e-08, -0.163, -0.4339), (-0.163, -1.267e-07, -0.4339), (0.1412, 0.08152, -0.4339), (0.08152, -0.1412, -0.4339), (-0.1412, -0.08152, -0.4339), (0.08152, 0.1412, -0.4339), (-0.08152, 0.1412, -0.4339)], [], [(51, 50, 14, 15), (53, 52, 21, 22), (55, 54, 18, 19), (56, 51, 15, 16), (57, 53, 22, 23), (59, 58, 12, 13), (60, 55, 19, 20), (61, 56, 16, 17), (58, 57, 23, 12), (50, 59, 13, 14), (52, 60, 20, 21), (54, 61, 17, 18), (88, 87, 24), (90, 89, 24), (86, 91, 24), (93, 92, 24), (94, 88, 24), (95, 90, 24), (96, 93, 24), (97, 94, 24), (87, 95, 24), (89, 96, 24), (91, 97, 24), (92, 86, 24), (5, 6, 31, 30), (2, 3, 28, 27), (9, 10, 35, 34), (6, 7, 32, 31), (3, 4, 29, 28), (10, 11, 36, 35), (0, 1, 26, 25), (7, 8, 33, 32), (4, 5, 30, 29), (11, 0, 25, 36), (1, 2, 27, 26), (8, 9, 34, 33), (106, 98, 46, 45), (107, 99, 43, 42), (108, 100, 40, 39), (98, 101, 47, 46), (99, 102, 44, 43), (100, 103, 41, 40), (101, 104, 48, 47), (109, 105, 38, 37), (102, 106, 45, 44), (103, 107, 42, 41), (104, 109, 37, 48), (105, 108, 39, 38), (38, 39, 49), (45, 46, 49), (42, 43, 49), (39, 40, 49), (46, 47, 49), (43, 44, 49), (40, 41, 49), (47, 48, 49), (37, 38, 49), (44, 45, 49), (41, 42, 49), (48, 37, 49), (112, 121, 61, 54), (111, 120, 60, 52), (110, 119, 59, 50), (113, 118, 57, 58), (121, 117, 56, 61), (120, 116, 55, 60), (119, 113, 58, 59), (118, 115, 53, 57), (117, 114, 51, 56), (116, 112, 54, 55), (115, 111, 52, 53), (114, 110, 50, 51), (3, 2, 70, 62), (10, 9, 71, 63), (7, 6, 72, 64), (4, 3, 62, 65), (11, 10, 63, 66), (1, 0, 73, 67), (8, 7, 64, 68), (5, 4, 65, 69), (0, 11, 66, 73), (2, 1, 67, 70), (9, 8, 68, 71), (6, 5, 69, 72), (26, 27, 79, 84), (36, 25, 85, 83), (29, 30, 77, 82), (32, 33, 75, 81), (25, 26, 84, 85), (35, 36, 83, 80), (28, 29, 82, 78), (31, 32, 81, 76), (34, 35, 80, 74), (27, 28, 78, 79), (30, 31, 76, 77), (33, 34, 74, 75), (133, 122, 86, 92), (132, 129, 97, 91), (131, 128, 96, 89), (130, 127, 95, 87), (129, 126, 94, 97), (128, 125, 93, 96), (127, 124, 90, 95), (126, 123, 88, 94), (125, 133, 92, 93), (122, 132, 91, 86), (124, 131, 89, 90), (123, 130, 87, 88), (84, 79, 108, 105), (83, 85, 109, 104), (82, 77, 107, 103), (81, 75, 106, 102), (85, 84, 105, 109), (80, 83, 104, 101), (78, 82, 103, 100), (76, 81, 102, 99), (74, 80, 101, 98), (79, 78, 100, 108), (77, 76, 99, 107), (75, 74, 98, 106), (62, 70, 110, 114), (63, 71, 111, 115), (64, 72, 112, 116), (65, 62, 114, 117), (66, 63, 115, 118), (67, 73, 113, 119), (68, 64, 116, 120), (69, 65, 117, 121), (73, 66, 118, 113), (70, 67, 119, 110), (71, 68, 120, 111), (72, 69, 121, 112), (20, 19, 130, 123), (17, 16, 131, 124), (12, 23, 132, 122), (14, 13, 133, 125), (21, 20, 123, 126), (18, 17, 124, 127), (15, 14, 125, 128), (22, 21, 126, 129), (19, 18, 127, 130), (16, 15, 128, 131), (23, 22, 129, 132), (13, 12, 122, 133)])
me_circle_002.polygons.foreach_set('use_smooth', [True] * 144)
_k = {(12, 13): 1.0, (13, 14): 1.0, (14, 15): 1.0, (15, 16): 1.0, (16, 17): 1.0, (17, 18): 1.0, (18, 19): 1.0, (19, 20): 1.0, (20, 21): 1.0, (21, 22): 1.0, (22, 23): 1.0, (12, 23): 1.0}
me_circle_002.attributes.new('crease_edge', 'FLOAT', 'EDGE').data.foreach_set('value', [_k.get((min(e.vertices), max(e.vertices)), 0.0) for e in me_circle_002.edges])
me_circle_002.use_remesh_preserve_volume = False
me_circle_002.use_remesh_preserve_attributes = False
me_circle_002.use_mirror_vertex_groups = False
me_circle_002.update()

# ---- objects
ob_circle_001 = bpy.data.objects.new('Circle.001', me_circle_001)
ob_circle = bpy.data.objects.new('Circle', me_circle)
ob_hemi = bpy.data.objects.new('Hemi', light_hemi)
ob_glass = bpy.data.objects.new('glass', me_glass)
ob_circle_002 = bpy.data.objects.new('Circle.002', me_circle_002)

# ---- transforms, parenting, visibility, modifiers, constraints
ob_circle_001.location = (0.0, 0.0, 0.0)
ob_circle_001.lineart.crease_threshold = 0.0
_m = ob_circle_001.modifiers.new('Subsurf', 'SUBSURF')
_m.uv_smooth = 'PRESERVE_CORNERS'
_m.quality = 2
_m.levels = 3
_m.show_only_control_edges = False
ob_circle.location = (0.0, 0.0, 0.0)
ob_circle.lineart.crease_threshold = 0.0
ob_hemi.location = (3.042, -1.164, 1.769)
ob_hemi.rotation_euler = (0.7969, 0.6818, 0.6828)
ob_hemi.lineart.crease_threshold = 0.0
ob_glass.location = (0.0, 0.0, 0.0)
ob_glass.lineart.crease_threshold = 0.0
ob_circle_002.location = (0.0, 0.0, 0.0)
ob_circle_002.lineart.crease_threshold = 0.0
_m = ob_circle_002.modifiers.new('Subsurf', 'SUBSURF')
_m.uv_smooth = 'PRESERVE_CORNERS'
_m.quality = 2
_m.levels = 3
_m.show_only_control_edges = False

# ---- collection membership
col_collection_1.objects.link(ob_circle_001)
col_collection_2.objects.link(ob_circle)
col_collection_3.objects.link(ob_hemi)
col_collection_3.objects.link(ob_glass)
col_collection_11.objects.link(ob_circle_002)

# ---- scene / render settings (as saved in the file)
scene.frame_start = 1; scene.frame_end = 250; scene.frame_set(1)
scene.render.engine = 'BLENDER_EEVEE_NEXT'
scene.render.resolution_percentage = 50
scene.render.dither_intensity = 0.0
scene.render.use_bake_selected_to_active = True
scene.cycles.use_denoising = False
scene.cycles.samples = 128
scene.cycles.sampling_pattern = 'TABULATED_SOBOL'
scene.cycles.light_sampling_threshold = 0.0
scene.cycles.use_adaptive_sampling = False
scene.cycles.use_light_tree = False
scene.cycles.blur_glossy = 0.0
scene.cycles.sample_clamp_indirect = 0.0
scene.view_settings.view_transform = 'Standard'
scene.unit_settings.scale_length = 0.1423
bpy.context.view_layer.update()

# ---- added for rendering (the .blend has no active camera): camera
cam_auto = bpy.data.cameras.new('AutoCamera')
cam_auto.lens = 50.0
cam_auto.sensor_width = 36.0
cam_auto.clip_end = 1000.0
ob_auto_camera = bpy.data.objects.new('AutoCamera', cam_auto)
scene.collection.objects.link(ob_auto_camera)
ob_auto_camera.location = (1.09478, -1.31374, 0.889321)
ob_auto_camera.rotation_euler = (1.09748, -7.21219e-08, 0.694738)
scene.camera = ob_auto_camera
bpy.context.view_layer.update()
